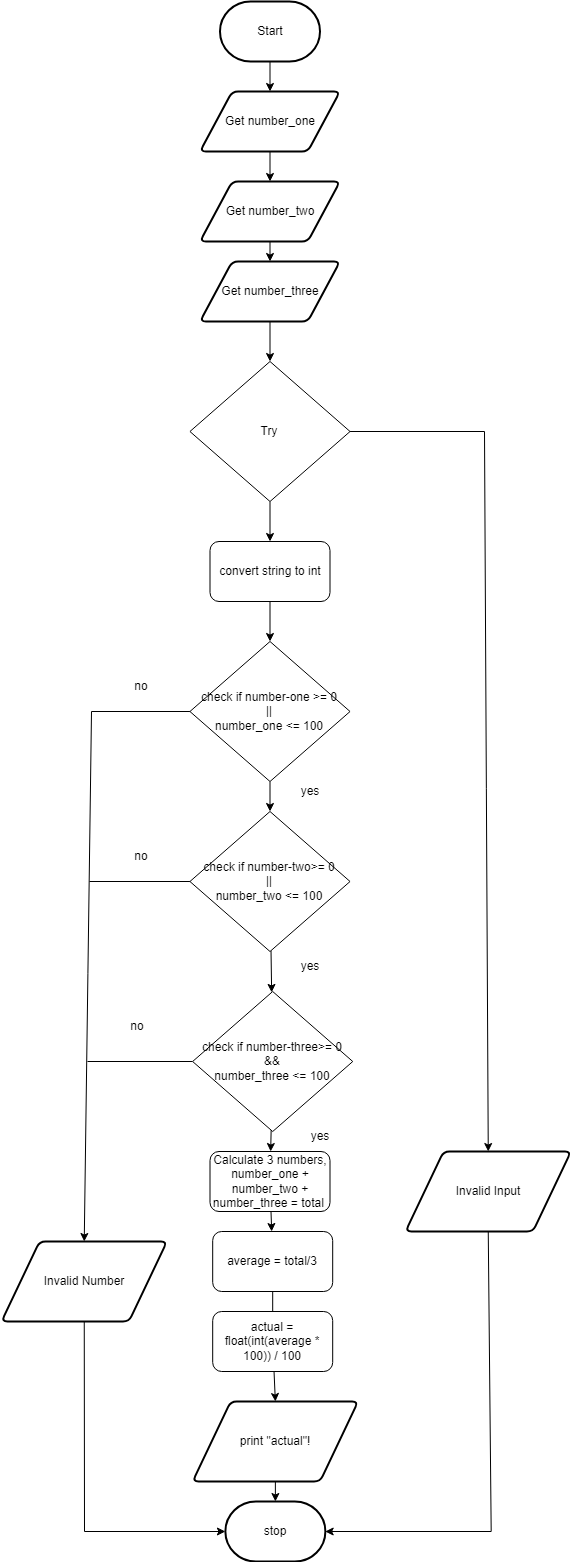

The diagram above was exported from draw.io. Its source (the exported page's mxGraphModel, read from the mxfile embedded in the PNG):
<mxGraphModel dx="594" dy="1681" grid="1" gridSize="10" guides="1" tooltips="1" connect="1" arrows="1" fold="1" page="1" pageScale="1" pageWidth="827" pageHeight="1169" math="0" shadow="0">
  <root>
    <mxCell id="0" />
    <mxCell id="1" parent="0" />
    <mxCell id="2" value="" style="edgeStyle=none;html=1;" parent="1" source="3" target="5" edge="1">
      <mxGeometry relative="1" as="geometry" />
    </mxCell>
    <mxCell id="3" value="Start" style="strokeWidth=2;html=1;shape=mxgraph.flowchart.terminator;whiteSpace=wrap;" parent="1" vertex="1">
      <mxGeometry x="228.5" y="-220" width="100" height="60" as="geometry" />
    </mxCell>
    <mxCell id="124" value="" style="edgeStyle=none;html=1;" parent="1" source="5" target="71" edge="1">
      <mxGeometry relative="1" as="geometry" />
    </mxCell>
    <mxCell id="5" value="Get number_one" style="shape=parallelogram;html=1;strokeWidth=2;perimeter=parallelogramPerimeter;whiteSpace=wrap;rounded=1;arcSize=12;size=0.23;" parent="1" vertex="1">
      <mxGeometry x="208.5" y="-130" width="140" height="60" as="geometry" />
    </mxCell>
    <mxCell id="46" style="edgeStyle=none;html=1;entryX=0.5;entryY=0;entryDx=0;entryDy=0;entryPerimeter=0;" parent="1" source="9" target="10" edge="1">
      <mxGeometry relative="1" as="geometry" />
    </mxCell>
    <mxCell id="9" value="print &quot;actual&quot;!" style="shape=parallelogram;html=1;strokeWidth=2;perimeter=parallelogramPerimeter;whiteSpace=wrap;rounded=1;arcSize=12;size=0.23;" parent="1" vertex="1">
      <mxGeometry x="201.13" y="1180" width="165.5" height="80" as="geometry" />
    </mxCell>
    <mxCell id="10" value="stop" style="strokeWidth=2;html=1;shape=mxgraph.flowchart.terminator;whiteSpace=wrap;rounded=1;" parent="1" vertex="1">
      <mxGeometry x="233.88" y="1280" width="100" height="60" as="geometry" />
    </mxCell>
    <mxCell id="127" value="" style="edgeStyle=none;html=1;" parent="1" source="72" target="126" edge="1">
      <mxGeometry relative="1" as="geometry" />
    </mxCell>
    <mxCell id="72" value="Get number_three" style="shape=parallelogram;html=1;strokeWidth=2;perimeter=parallelogramPerimeter;whiteSpace=wrap;rounded=1;arcSize=12;size=0.23;" parent="1" vertex="1">
      <mxGeometry x="208.5" y="40" width="140" height="60" as="geometry" />
    </mxCell>
    <mxCell id="125" value="" style="edgeStyle=none;html=1;" parent="1" source="71" target="72" edge="1">
      <mxGeometry relative="1" as="geometry" />
    </mxCell>
    <mxCell id="71" value="Get number_two" style="shape=parallelogram;html=1;strokeWidth=2;perimeter=parallelogramPerimeter;whiteSpace=wrap;rounded=1;arcSize=12;size=0.23;" parent="1" vertex="1">
      <mxGeometry x="208.5" y="-40" width="140" height="60" as="geometry" />
    </mxCell>
    <mxCell id="122" value="" style="edgeStyle=none;html=1;" parent="1" source="76" target="78" edge="1">
      <mxGeometry relative="1" as="geometry" />
    </mxCell>
    <mxCell id="76" value="Calculate 3 numbers, number_one + number_two + number_three = total&amp;nbsp;" style="rounded=1;whiteSpace=wrap;html=1;" parent="1" vertex="1">
      <mxGeometry x="218.5" y="930" width="120" height="60" as="geometry" />
    </mxCell>
    <mxCell id="80" style="edgeStyle=none;html=1;entryX=0.5;entryY=0;entryDx=0;entryDy=0;startArrow=none;" parent="1" source="177" target="9" edge="1">
      <mxGeometry relative="1" as="geometry" />
    </mxCell>
    <mxCell id="78" value="average = total/3" style="rounded=1;whiteSpace=wrap;html=1;" parent="1" vertex="1">
      <mxGeometry x="221.19" y="1010" width="120" height="60" as="geometry" />
    </mxCell>
    <mxCell id="95" value="" style="edgeStyle=none;html=1;endArrow=none;" parent="1" edge="1">
      <mxGeometry relative="1" as="geometry">
        <mxPoint x="281.1899999999998" y="480" as="sourcePoint" />
        <mxPoint x="281.1899999999998" y="480" as="targetPoint" />
      </mxGeometry>
    </mxCell>
    <mxCell id="114" style="edgeStyle=none;rounded=0;html=1;entryX=1;entryY=0.5;entryDx=0;entryDy=0;entryPerimeter=0;endArrow=classic;endFill=1;exitX=0.5;exitY=1;exitDx=0;exitDy=0;" parent="1" source="103" edge="1">
      <mxGeometry relative="1" as="geometry">
        <mxPoint x="501.69" y="1140" as="sourcePoint" />
        <mxPoint x="333.69" y="1310" as="targetPoint" />
        <Array as="points">
          <mxPoint x="499.69" y="1310" />
        </Array>
      </mxGeometry>
    </mxCell>
    <mxCell id="103" value="Invalid Input" style="shape=parallelogram;html=1;strokeWidth=2;perimeter=parallelogramPerimeter;whiteSpace=wrap;rounded=1;arcSize=12;size=0.23;" parent="1" vertex="1">
      <mxGeometry x="414" y="930" width="165.5" height="80" as="geometry" />
    </mxCell>
    <mxCell id="129" value="" style="edgeStyle=none;html=1;" parent="1" source="126" target="128" edge="1">
      <mxGeometry relative="1" as="geometry" />
    </mxCell>
    <mxCell id="164" style="edgeStyle=none;html=1;entryX=0.5;entryY=0;entryDx=0;entryDy=0;exitX=1;exitY=0.5;exitDx=0;exitDy=0;rounded=0;" parent="1" source="126" target="103" edge="1">
      <mxGeometry relative="1" as="geometry">
        <Array as="points">
          <mxPoint x="493" y="210" />
        </Array>
      </mxGeometry>
    </mxCell>
    <mxCell id="126" value="Try" style="rhombus;whiteSpace=wrap;html=1;" parent="1" vertex="1">
      <mxGeometry x="198.44" y="140" width="160.12" height="140" as="geometry" />
    </mxCell>
    <mxCell id="154" value="" style="edgeStyle=none;html=1;" parent="1" source="128" target="131" edge="1">
      <mxGeometry relative="1" as="geometry" />
    </mxCell>
    <mxCell id="128" value="convert string to int" style="rounded=1;whiteSpace=wrap;html=1;" parent="1" vertex="1">
      <mxGeometry x="218.5" y="320" width="120" height="60" as="geometry" />
    </mxCell>
    <mxCell id="155" value="" style="edgeStyle=none;html=1;" parent="1" source="131" target="141" edge="1">
      <mxGeometry relative="1" as="geometry" />
    </mxCell>
    <mxCell id="171" style="edgeStyle=none;rounded=0;html=1;entryX=0.5;entryY=0;entryDx=0;entryDy=0;exitX=0;exitY=0.5;exitDx=0;exitDy=0;" parent="1" source="131" target="165" edge="1">
      <mxGeometry relative="1" as="geometry">
        <mxPoint x="190" y="490" as="sourcePoint" />
        <Array as="points">
          <mxPoint x="100" y="490" />
        </Array>
      </mxGeometry>
    </mxCell>
    <mxCell id="131" value="check if number-one &amp;gt;= 0&lt;br&gt;||&lt;br&gt;number_one &amp;lt;= 100" style="rhombus;whiteSpace=wrap;html=1;" parent="1" vertex="1">
      <mxGeometry x="198.44" y="420" width="160.12" height="140" as="geometry" />
    </mxCell>
    <mxCell id="156" value="" style="edgeStyle=none;html=1;" parent="1" source="141" target="142" edge="1">
      <mxGeometry relative="1" as="geometry" />
    </mxCell>
    <mxCell id="173" style="edgeStyle=none;rounded=0;html=1;endArrow=none;endFill=0;" parent="1" source="141" edge="1">
      <mxGeometry relative="1" as="geometry">
        <mxPoint x="98" y="660" as="targetPoint" />
      </mxGeometry>
    </mxCell>
    <mxCell id="141" value="check if number-two&amp;gt;= 0&lt;br&gt;||&lt;br&gt;number_two &amp;lt;= 100" style="rhombus;whiteSpace=wrap;html=1;" parent="1" vertex="1">
      <mxGeometry x="198.44" y="590" width="160.12" height="140" as="geometry" />
    </mxCell>
    <mxCell id="157" value="" style="edgeStyle=none;html=1;" parent="1" source="142" target="76" edge="1">
      <mxGeometry relative="1" as="geometry" />
    </mxCell>
    <mxCell id="172" style="edgeStyle=none;rounded=0;html=1;endArrow=none;endFill=0;" parent="1" source="142" edge="1">
      <mxGeometry relative="1" as="geometry">
        <mxPoint x="96" y="840" as="targetPoint" />
      </mxGeometry>
    </mxCell>
    <mxCell id="142" value="check if number-three&amp;gt;= 0&lt;br&gt;&amp;amp;&amp;amp;&lt;br&gt;number_three &amp;lt;= 100" style="rhombus;whiteSpace=wrap;html=1;" parent="1" vertex="1">
      <mxGeometry x="201.13" y="770" width="160.12" height="140" as="geometry" />
    </mxCell>
    <mxCell id="158" value="yes" style="text;html=1;strokeColor=none;fillColor=none;align=center;verticalAlign=middle;whiteSpace=wrap;rounded=0;" parent="1" vertex="1">
      <mxGeometry x="288.5" y="555" width="60" height="30" as="geometry" />
    </mxCell>
    <mxCell id="159" value="yes" style="text;html=1;strokeColor=none;fillColor=none;align=center;verticalAlign=middle;whiteSpace=wrap;rounded=0;" parent="1" vertex="1">
      <mxGeometry x="288.5" y="730" width="60" height="30" as="geometry" />
    </mxCell>
    <mxCell id="160" value="yes" style="text;html=1;strokeColor=none;fillColor=none;align=center;verticalAlign=middle;whiteSpace=wrap;rounded=0;" parent="1" vertex="1">
      <mxGeometry x="298.56" y="900" width="60" height="30" as="geometry" />
    </mxCell>
    <mxCell id="162" value="no" style="text;html=1;strokeColor=none;fillColor=none;align=center;verticalAlign=middle;whiteSpace=wrap;rounded=0;" parent="1" vertex="1">
      <mxGeometry x="120" y="450" width="60" height="30" as="geometry" />
    </mxCell>
    <mxCell id="174" style="edgeStyle=none;rounded=0;html=1;entryX=0;entryY=0.5;entryDx=0;entryDy=0;entryPerimeter=0;endArrow=classic;endFill=1;exitX=0.5;exitY=1;exitDx=0;exitDy=0;" parent="1" source="165" target="10" edge="1">
      <mxGeometry relative="1" as="geometry">
        <Array as="points">
          <mxPoint x="93" y="1310" />
        </Array>
      </mxGeometry>
    </mxCell>
    <mxCell id="165" value="Invalid Number" style="shape=parallelogram;html=1;strokeWidth=2;perimeter=parallelogramPerimeter;whiteSpace=wrap;rounded=1;arcSize=12;size=0.23;" parent="1" vertex="1">
      <mxGeometry x="10" y="1020" width="165.5" height="80" as="geometry" />
    </mxCell>
    <mxCell id="175" value="no" style="text;html=1;strokeColor=none;fillColor=none;align=center;verticalAlign=middle;whiteSpace=wrap;rounded=0;" parent="1" vertex="1">
      <mxGeometry x="120" y="620" width="60" height="30" as="geometry" />
    </mxCell>
    <mxCell id="176" value="no" style="text;html=1;strokeColor=none;fillColor=none;align=center;verticalAlign=middle;whiteSpace=wrap;rounded=0;" parent="1" vertex="1">
      <mxGeometry x="115.5" y="790" width="60" height="30" as="geometry" />
    </mxCell>
    <mxCell id="177" value="actual = float(int(average * 100)) / 100" style="rounded=1;whiteSpace=wrap;html=1;" parent="1" vertex="1">
      <mxGeometry x="221.19" y="1090" width="120" height="60" as="geometry" />
    </mxCell>
    <mxCell id="178" value="" style="edgeStyle=none;html=1;entryX=0.5;entryY=0;entryDx=0;entryDy=0;endArrow=none;" parent="1" source="78" target="177" edge="1">
      <mxGeometry relative="1" as="geometry">
        <mxPoint x="281.7664285714286" y="1070" as="sourcePoint" />
        <mxPoint x="283.88" y="1180" as="targetPoint" />
      </mxGeometry>
    </mxCell>
  </root>
</mxGraphModel>